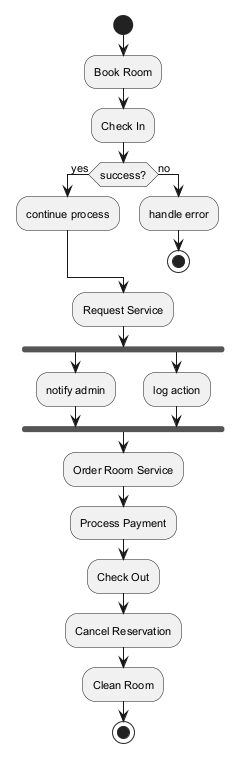

The diagram above was rendered by PlantUML. Its source (embedded in the PNG):
@startuml
skinparam backgroundColor #FFFFFF
skinparam classBackgroundColor #F1F8E9
skinparam classBorderColor #33691E
skinparam defaultFontSize 11
start
:Book Room;
:Check In;
if (success?) then (yes)
:continue process;
else (no)
:handle error;
stop
endif
:Request Service;
fork
:notify admin;
fork again
:log action;
end fork
:Order Room Service;
:Process Payment;
:Check Out;
:Cancel Reservation;
:Clean Room;
stop
@enduml